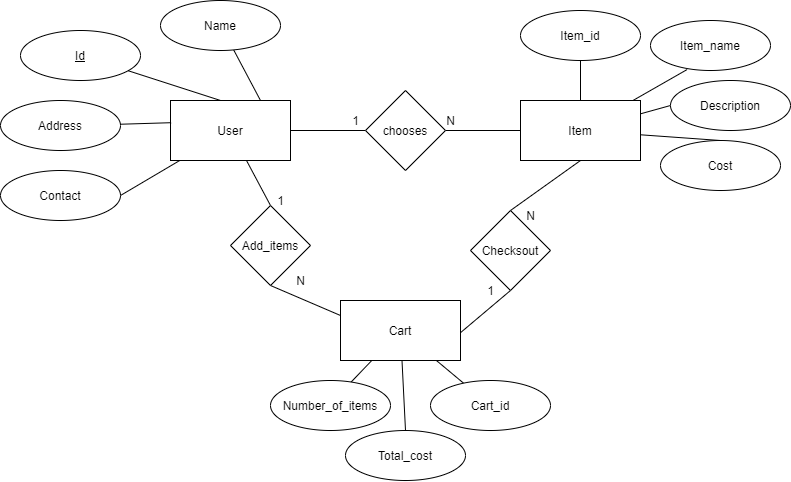

The diagram above was exported from draw.io. Its source (the exported page's mxGraphModel, read from the mxfile embedded in the PNG):
<mxGraphModel dx="2071" dy="672" grid="1" gridSize="10" guides="1" tooltips="1" connect="1" arrows="1" fold="1" page="1" pageScale="1" pageWidth="850" pageHeight="1100" math="0" shadow="0" extFonts="Permanent Marker^https://fonts.googleapis.com/css?family=Permanent+Marker">
  <root>
    <mxCell id="0" />
    <mxCell id="1" parent="0" />
    <mxCell id="2" style="edgeStyle=none;rounded=0;orthogonalLoop=1;jettySize=auto;html=1;entryX=0.5;entryY=0;entryDx=0;entryDy=0;endArrow=none;endFill=0;" edge="1" source="6" target="21" parent="1">
      <mxGeometry relative="1" as="geometry" />
    </mxCell>
    <mxCell id="3" style="edgeStyle=none;rounded=0;orthogonalLoop=1;jettySize=auto;html=1;entryX=0.5;entryY=1;entryDx=0;entryDy=0;endArrow=none;endFill=0;" edge="1" source="6" target="18" parent="1">
      <mxGeometry relative="1" as="geometry" />
    </mxCell>
    <mxCell id="4" style="edgeStyle=none;rounded=0;orthogonalLoop=1;jettySize=auto;html=1;entryX=0.305;entryY=0.981;entryDx=0;entryDy=0;entryPerimeter=0;endArrow=none;endFill=0;" edge="1" source="6" target="19" parent="1">
      <mxGeometry relative="1" as="geometry" />
    </mxCell>
    <mxCell id="5" style="edgeStyle=none;rounded=0;orthogonalLoop=1;jettySize=auto;html=1;entryX=0;entryY=0.5;entryDx=0;entryDy=0;endArrow=none;endFill=0;" edge="1" source="6" target="20" parent="1">
      <mxGeometry relative="1" as="geometry" />
    </mxCell>
    <mxCell id="6" value="Item" style="rounded=0;whiteSpace=wrap;html=1;" vertex="1" parent="1">
      <mxGeometry x="500" y="100" width="120" height="60" as="geometry" />
    </mxCell>
    <mxCell id="7" style="rounded=0;orthogonalLoop=1;jettySize=auto;html=1;entryX=1;entryY=0.5;entryDx=0;entryDy=0;endArrow=none;endFill=0;" edge="1" source="10" target="17" parent="1">
      <mxGeometry relative="1" as="geometry" />
    </mxCell>
    <mxCell id="8" style="edgeStyle=none;rounded=0;orthogonalLoop=1;jettySize=auto;html=1;entryX=0;entryY=0.5;entryDx=0;entryDy=0;endArrow=none;endFill=0;" edge="1" source="10" target="32" parent="1">
      <mxGeometry relative="1" as="geometry" />
    </mxCell>
    <mxCell id="9" style="edgeStyle=none;rounded=0;orthogonalLoop=1;jettySize=auto;html=1;entryX=0.5;entryY=0;entryDx=0;entryDy=0;endArrow=none;endFill=0;" edge="1" source="10" target="30" parent="1">
      <mxGeometry relative="1" as="geometry" />
    </mxCell>
    <mxCell id="10" value="User" style="rounded=0;whiteSpace=wrap;html=1;" vertex="1" parent="1">
      <mxGeometry x="150" y="100" width="120" height="60" as="geometry" />
    </mxCell>
    <mxCell id="11" style="edgeStyle=none;rounded=0;orthogonalLoop=1;jettySize=auto;html=1;entryX=0.75;entryY=0;entryDx=0;entryDy=0;endArrow=none;endFill=0;" edge="1" source="12" target="10" parent="1">
      <mxGeometry relative="1" as="geometry" />
    </mxCell>
    <mxCell id="12" value="Name" style="ellipse;whiteSpace=wrap;html=1;" vertex="1" parent="1">
      <mxGeometry x="140" width="120" height="50" as="geometry" />
    </mxCell>
    <mxCell id="13" style="edgeStyle=none;rounded=0;orthogonalLoop=1;jettySize=auto;html=1;entryX=0.417;entryY=0;entryDx=0;entryDy=0;entryPerimeter=0;endArrow=none;endFill=0;" edge="1" source="14" target="10" parent="1">
      <mxGeometry relative="1" as="geometry" />
    </mxCell>
    <mxCell id="14" value="&lt;u&gt;Id&lt;/u&gt;" style="ellipse;whiteSpace=wrap;html=1;" vertex="1" parent="1">
      <mxGeometry y="30" width="120" height="50" as="geometry" />
    </mxCell>
    <mxCell id="15" style="edgeStyle=none;rounded=0;orthogonalLoop=1;jettySize=auto;html=1;entryX=0.005;entryY=0.37;entryDx=0;entryDy=0;entryPerimeter=0;endArrow=none;endFill=0;" edge="1" source="16" target="10" parent="1">
      <mxGeometry relative="1" as="geometry" />
    </mxCell>
    <mxCell id="16" value="Address" style="ellipse;whiteSpace=wrap;html=1;" vertex="1" parent="1">
      <mxGeometry x="-20" y="100" width="120" height="50" as="geometry" />
    </mxCell>
    <mxCell id="17" value="Contact" style="ellipse;whiteSpace=wrap;html=1;" vertex="1" parent="1">
      <mxGeometry x="-20" y="170" width="120" height="50" as="geometry" />
    </mxCell>
    <mxCell id="18" value="Item_id" style="ellipse;whiteSpace=wrap;html=1;" vertex="1" parent="1">
      <mxGeometry x="500" y="10" width="120" height="50" as="geometry" />
    </mxCell>
    <mxCell id="19" value="Item_name" style="ellipse;whiteSpace=wrap;html=1;" vertex="1" parent="1">
      <mxGeometry x="630" y="20" width="120" height="50" as="geometry" />
    </mxCell>
    <mxCell id="20" value="Description" style="ellipse;whiteSpace=wrap;html=1;" vertex="1" parent="1">
      <mxGeometry x="650" y="80" width="120" height="50" as="geometry" />
    </mxCell>
    <mxCell id="21" value="Cost" style="ellipse;whiteSpace=wrap;html=1;" vertex="1" parent="1">
      <mxGeometry x="640" y="140" width="120" height="50" as="geometry" />
    </mxCell>
    <mxCell id="22" style="edgeStyle=none;rounded=0;orthogonalLoop=1;jettySize=auto;html=1;entryX=0.67;entryY=0.036;entryDx=0;entryDy=0;entryPerimeter=0;endArrow=none;endFill=0;" edge="1" source="25" target="28" parent="1">
      <mxGeometry relative="1" as="geometry" />
    </mxCell>
    <mxCell id="23" style="edgeStyle=none;rounded=0;orthogonalLoop=1;jettySize=auto;html=1;entryX=0.5;entryY=0;entryDx=0;entryDy=0;endArrow=none;endFill=0;" edge="1" source="25" target="27" parent="1">
      <mxGeometry relative="1" as="geometry" />
    </mxCell>
    <mxCell id="24" style="edgeStyle=none;rounded=0;orthogonalLoop=1;jettySize=auto;html=1;endArrow=none;endFill=0;" edge="1" source="25" target="26" parent="1">
      <mxGeometry relative="1" as="geometry" />
    </mxCell>
    <mxCell id="25" value="Cart" style="rounded=0;whiteSpace=wrap;html=1;" vertex="1" parent="1">
      <mxGeometry x="320" y="300" width="120" height="60" as="geometry" />
    </mxCell>
    <mxCell id="26" value="Cart_id" style="ellipse;whiteSpace=wrap;html=1;" vertex="1" parent="1">
      <mxGeometry x="410" y="380" width="120" height="50" as="geometry" />
    </mxCell>
    <mxCell id="27" value="Total_cost" style="ellipse;whiteSpace=wrap;html=1;" vertex="1" parent="1">
      <mxGeometry x="325" y="430" width="120" height="50" as="geometry" />
    </mxCell>
    <mxCell id="28" value="Number_of_items" style="ellipse;whiteSpace=wrap;html=1;" vertex="1" parent="1">
      <mxGeometry x="250" y="380" width="120" height="50" as="geometry" />
    </mxCell>
    <mxCell id="29" style="edgeStyle=none;rounded=0;orthogonalLoop=1;jettySize=auto;html=1;entryX=0;entryY=0.25;entryDx=0;entryDy=0;endArrow=none;endFill=0;exitX=0.5;exitY=1;exitDx=0;exitDy=0;" edge="1" source="30" target="25" parent="1">
      <mxGeometry relative="1" as="geometry" />
    </mxCell>
    <mxCell id="30" value="Add_items" style="rhombus;whiteSpace=wrap;html=1;" vertex="1" parent="1">
      <mxGeometry x="210" y="205" width="80" height="80" as="geometry" />
    </mxCell>
    <mxCell id="31" style="edgeStyle=none;rounded=0;orthogonalLoop=1;jettySize=auto;html=1;entryX=0;entryY=0.5;entryDx=0;entryDy=0;endArrow=none;endFill=0;" edge="1" source="32" target="6" parent="1">
      <mxGeometry relative="1" as="geometry" />
    </mxCell>
    <mxCell id="32" value="chooses" style="rhombus;whiteSpace=wrap;html=1;" vertex="1" parent="1">
      <mxGeometry x="345" y="90" width="80" height="80" as="geometry" />
    </mxCell>
    <mxCell id="33" style="edgeStyle=none;rounded=0;orthogonalLoop=1;jettySize=auto;html=1;entryX=0.5;entryY=1;entryDx=0;entryDy=0;endArrow=none;endFill=0;exitX=0.5;exitY=0;exitDx=0;exitDy=0;" edge="1" source="35" target="6" parent="1">
      <mxGeometry relative="1" as="geometry" />
    </mxCell>
    <mxCell id="34" style="edgeStyle=none;rounded=0;orthogonalLoop=1;jettySize=auto;html=1;entryX=1.002;entryY=0.533;entryDx=0;entryDy=0;entryPerimeter=0;endArrow=none;endFill=0;exitX=0.5;exitY=1;exitDx=0;exitDy=0;" edge="1" source="35" target="25" parent="1">
      <mxGeometry relative="1" as="geometry" />
    </mxCell>
    <mxCell id="35" value="Checksout" style="rhombus;whiteSpace=wrap;html=1;rotation=0;" vertex="1" parent="1">
      <mxGeometry x="450" y="210" width="80" height="80" as="geometry" />
    </mxCell>
    <mxCell id="36" value="1" style="text;html=1;align=center;verticalAlign=middle;resizable=0;points=[];autosize=1;strokeColor=none;" vertex="1" parent="1">
      <mxGeometry x="325" y="110" width="20" height="20" as="geometry" />
    </mxCell>
    <mxCell id="37" value="N" style="text;html=1;align=center;verticalAlign=middle;resizable=0;points=[];autosize=1;strokeColor=none;" vertex="1" parent="1">
      <mxGeometry x="420" y="110" width="20" height="20" as="geometry" />
    </mxCell>
    <mxCell id="38" value="1" style="text;html=1;align=center;verticalAlign=middle;resizable=0;points=[];autosize=1;strokeColor=none;" vertex="1" parent="1">
      <mxGeometry x="250" y="190" width="20" height="20" as="geometry" />
    </mxCell>
    <mxCell id="39" value="N" style="text;html=1;align=center;verticalAlign=middle;resizable=0;points=[];autosize=1;strokeColor=none;" vertex="1" parent="1">
      <mxGeometry x="270" y="270" width="20" height="20" as="geometry" />
    </mxCell>
    <mxCell id="40" value="N" style="text;html=1;align=center;verticalAlign=middle;resizable=0;points=[];autosize=1;strokeColor=none;" vertex="1" parent="1">
      <mxGeometry x="500" y="205" width="20" height="20" as="geometry" />
    </mxCell>
    <mxCell id="41" value="1" style="text;html=1;align=center;verticalAlign=middle;resizable=0;points=[];autosize=1;strokeColor=none;" vertex="1" parent="1">
      <mxGeometry x="460" y="280" width="20" height="20" as="geometry" />
    </mxCell>
  </root>
</mxGraphModel>